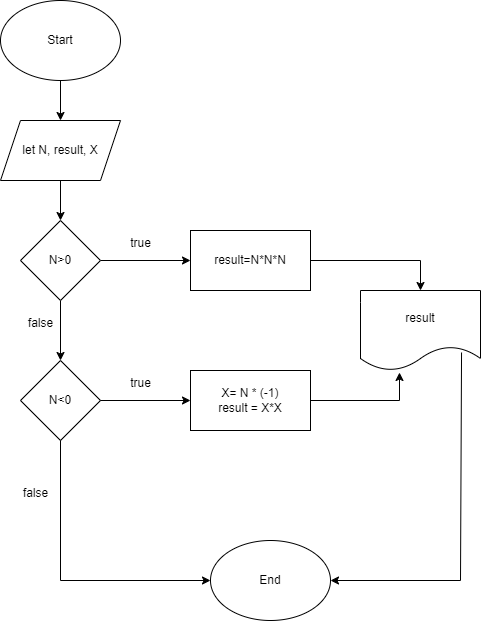

The diagram above was exported from draw.io. Its source (the exported page's mxGraphModel, read from the mxfile embedded in the PNG):
<mxGraphModel dx="880" dy="478" grid="1" gridSize="10" guides="1" tooltips="1" connect="1" arrows="1" fold="1" page="1" pageScale="1" pageWidth="850" pageHeight="1100" background="#ffffff" math="0" shadow="0">
  <root>
    <mxCell id="0" />
    <mxCell id="1" parent="0" />
    <mxCell id="tdETFa-pcKXAKYftwXRO-23" value="" style="edgeStyle=orthogonalEdgeStyle;rounded=0;orthogonalLoop=1;jettySize=auto;html=1;" edge="1" parent="1" source="tdETFa-pcKXAKYftwXRO-1" target="tdETFa-pcKXAKYftwXRO-2">
      <mxGeometry relative="1" as="geometry" />
    </mxCell>
    <mxCell id="tdETFa-pcKXAKYftwXRO-1" value="Start" style="ellipse;whiteSpace=wrap;html=1;" vertex="1" parent="1">
      <mxGeometry x="340" y="20" width="120" height="80" as="geometry" />
    </mxCell>
    <mxCell id="tdETFa-pcKXAKYftwXRO-7" value="" style="edgeStyle=orthogonalEdgeStyle;rounded=0;orthogonalLoop=1;jettySize=auto;html=1;" edge="1" parent="1" source="tdETFa-pcKXAKYftwXRO-2" target="tdETFa-pcKXAKYftwXRO-3">
      <mxGeometry relative="1" as="geometry" />
    </mxCell>
    <mxCell id="tdETFa-pcKXAKYftwXRO-2" value="let N, result, X" style="shape=parallelogram;perimeter=parallelogramPerimeter;whiteSpace=wrap;html=1;fixedSize=1;" vertex="1" parent="1">
      <mxGeometry x="340" y="140" width="120" height="60" as="geometry" />
    </mxCell>
    <mxCell id="tdETFa-pcKXAKYftwXRO-5" value="" style="edgeStyle=orthogonalEdgeStyle;rounded=0;orthogonalLoop=1;jettySize=auto;html=1;" edge="1" parent="1" source="tdETFa-pcKXAKYftwXRO-3" target="tdETFa-pcKXAKYftwXRO-4">
      <mxGeometry relative="1" as="geometry" />
    </mxCell>
    <mxCell id="tdETFa-pcKXAKYftwXRO-9" value="" style="edgeStyle=orthogonalEdgeStyle;rounded=0;orthogonalLoop=1;jettySize=auto;html=1;" edge="1" parent="1" source="tdETFa-pcKXAKYftwXRO-3" target="tdETFa-pcKXAKYftwXRO-8">
      <mxGeometry relative="1" as="geometry" />
    </mxCell>
    <mxCell id="tdETFa-pcKXAKYftwXRO-3" value="N&amp;gt;0" style="rhombus;whiteSpace=wrap;html=1;" vertex="1" parent="1">
      <mxGeometry x="360" y="240" width="80" height="80" as="geometry" />
    </mxCell>
    <mxCell id="tdETFa-pcKXAKYftwXRO-13" value="" style="edgeStyle=orthogonalEdgeStyle;rounded=0;orthogonalLoop=1;jettySize=auto;html=1;" edge="1" parent="1" source="tdETFa-pcKXAKYftwXRO-4" target="tdETFa-pcKXAKYftwXRO-12">
      <mxGeometry relative="1" as="geometry">
        <Array as="points">
          <mxPoint x="760" y="280" />
        </Array>
      </mxGeometry>
    </mxCell>
    <mxCell id="tdETFa-pcKXAKYftwXRO-4" value="result=N*N*N" style="rounded=0;whiteSpace=wrap;html=1;" vertex="1" parent="1">
      <mxGeometry x="530" y="250" width="120" height="60" as="geometry" />
    </mxCell>
    <mxCell id="tdETFa-pcKXAKYftwXRO-11" value="" style="edgeStyle=orthogonalEdgeStyle;rounded=0;orthogonalLoop=1;jettySize=auto;html=1;" edge="1" parent="1" source="tdETFa-pcKXAKYftwXRO-8" target="tdETFa-pcKXAKYftwXRO-10">
      <mxGeometry relative="1" as="geometry" />
    </mxCell>
    <mxCell id="tdETFa-pcKXAKYftwXRO-8" value="N&amp;lt;0" style="rhombus;whiteSpace=wrap;html=1;" vertex="1" parent="1">
      <mxGeometry x="360" y="380" width="80" height="80" as="geometry" />
    </mxCell>
    <mxCell id="tdETFa-pcKXAKYftwXRO-10" value="X= N * (-1)&lt;br&gt;result = X*X" style="rounded=0;whiteSpace=wrap;html=1;" vertex="1" parent="1">
      <mxGeometry x="530" y="390" width="120" height="60" as="geometry" />
    </mxCell>
    <mxCell id="tdETFa-pcKXAKYftwXRO-12" value="result" style="shape=document;whiteSpace=wrap;html=1;boundedLbl=1;" vertex="1" parent="1">
      <mxGeometry x="700" y="310" width="120" height="80" as="geometry" />
    </mxCell>
    <mxCell id="tdETFa-pcKXAKYftwXRO-15" value="End" style="ellipse;whiteSpace=wrap;html=1;" vertex="1" parent="1">
      <mxGeometry x="550" y="560" width="120" height="80" as="geometry" />
    </mxCell>
    <mxCell id="tdETFa-pcKXAKYftwXRO-20" value="" style="endArrow=classic;html=1;rounded=0;exitX=1;exitY=0.5;exitDx=0;exitDy=0;entryX=0.325;entryY=1.025;entryDx=0;entryDy=0;entryPerimeter=0;" edge="1" parent="1" source="tdETFa-pcKXAKYftwXRO-10" target="tdETFa-pcKXAKYftwXRO-12">
      <mxGeometry width="50" height="50" relative="1" as="geometry">
        <mxPoint x="400" y="480" as="sourcePoint" />
        <mxPoint x="780" y="400" as="targetPoint" />
        <Array as="points">
          <mxPoint x="739" y="420" />
        </Array>
      </mxGeometry>
    </mxCell>
    <mxCell id="tdETFa-pcKXAKYftwXRO-21" value="" style="endArrow=classic;html=1;rounded=0;exitX=0.5;exitY=1;exitDx=0;exitDy=0;entryX=0;entryY=0.5;entryDx=0;entryDy=0;" edge="1" parent="1" source="tdETFa-pcKXAKYftwXRO-8" target="tdETFa-pcKXAKYftwXRO-15">
      <mxGeometry width="50" height="50" relative="1" as="geometry">
        <mxPoint x="400" y="480" as="sourcePoint" />
        <mxPoint x="450" y="430" as="targetPoint" />
        <Array as="points">
          <mxPoint x="400" y="600" />
        </Array>
      </mxGeometry>
    </mxCell>
    <mxCell id="tdETFa-pcKXAKYftwXRO-22" value="" style="endArrow=classic;html=1;rounded=0;entryX=1;entryY=0.5;entryDx=0;entryDy=0;exitX=0.842;exitY=0.775;exitDx=0;exitDy=0;exitPerimeter=0;" edge="1" parent="1" source="tdETFa-pcKXAKYftwXRO-12" target="tdETFa-pcKXAKYftwXRO-15">
      <mxGeometry width="50" height="50" relative="1" as="geometry">
        <mxPoint x="790" y="420" as="sourcePoint" />
        <mxPoint x="680" y="580" as="targetPoint" />
        <Array as="points">
          <mxPoint x="800" y="600" />
        </Array>
      </mxGeometry>
    </mxCell>
    <mxCell id="tdETFa-pcKXAKYftwXRO-24" value="true" style="text;html=1;align=center;verticalAlign=middle;resizable=0;points=[];autosize=1;strokeColor=none;fillColor=none;" vertex="1" parent="1">
      <mxGeometry x="460" y="248" width="40" height="30" as="geometry" />
    </mxCell>
    <mxCell id="tdETFa-pcKXAKYftwXRO-25" value="false" style="text;html=1;align=center;verticalAlign=middle;resizable=0;points=[];autosize=1;strokeColor=none;fillColor=none;" vertex="1" parent="1">
      <mxGeometry x="355" y="328" width="50" height="30" as="geometry" />
    </mxCell>
    <mxCell id="tdETFa-pcKXAKYftwXRO-26" value="true" style="text;html=1;align=center;verticalAlign=middle;resizable=0;points=[];autosize=1;strokeColor=none;fillColor=none;" vertex="1" parent="1">
      <mxGeometry x="460" y="388" width="40" height="30" as="geometry" />
    </mxCell>
    <mxCell id="tdETFa-pcKXAKYftwXRO-27" value="false" style="text;html=1;align=center;verticalAlign=middle;resizable=0;points=[];autosize=1;strokeColor=none;fillColor=none;" vertex="1" parent="1">
      <mxGeometry x="350" y="498" width="50" height="30" as="geometry" />
    </mxCell>
  </root>
</mxGraphModel>